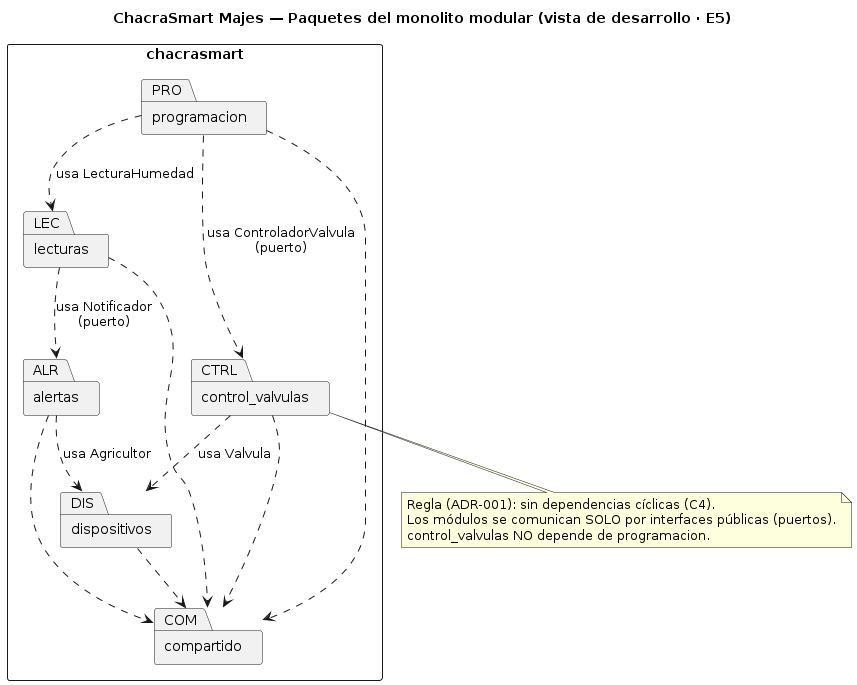

The diagram above was rendered by PlantUML. Its source (embedded in the PNG):
@startuml paquetes
skinparam shadowing false
skinparam defaultFontName Arial
skinparam packageStyle rectangle
title ChacraSmart Majes — Paquetes del monolito modular (vista de desarrollo · E5)

package "chacrasmart" {
  package "lecturas" as LEC
  package "programacion" as PRO
  package "control_valvulas" as CTRL
  package "alertas" as ALR
  package "dispositivos" as DIS
  package "compartido" as COM
}

' Dependencias entre módulos, etiquetadas con la clase/puerto que se usa (E5).
' pro ..> lecturas proviene del diseño detallado (E1): ServicioRiego usa
' LecturaHumedad para evaluar el riego automático según la humedad del suelo.
PRO ..> CTRL : usa ControladorValvula\n(puerto)
PRO ..> LEC : usa LecturaHumedad
LEC ..> ALR : usa Notificador\n(puerto)
CTRL ..> DIS : usa Valvula
ALR ..> DIS : usa Agricultor

' Compartido: tipos y utilidades de uso común
LEC ..> COM
PRO ..> COM
CTRL ..> COM
ALR ..> COM
DIS ..> COM

note bottom of CTRL
  Regla (ADR-001): sin dependencias cíclicas (C4).
  Los módulos se comunican SOLO por interfaces públicas (puertos).
  control_valvulas NO depende de programacion.
end note
@enduml